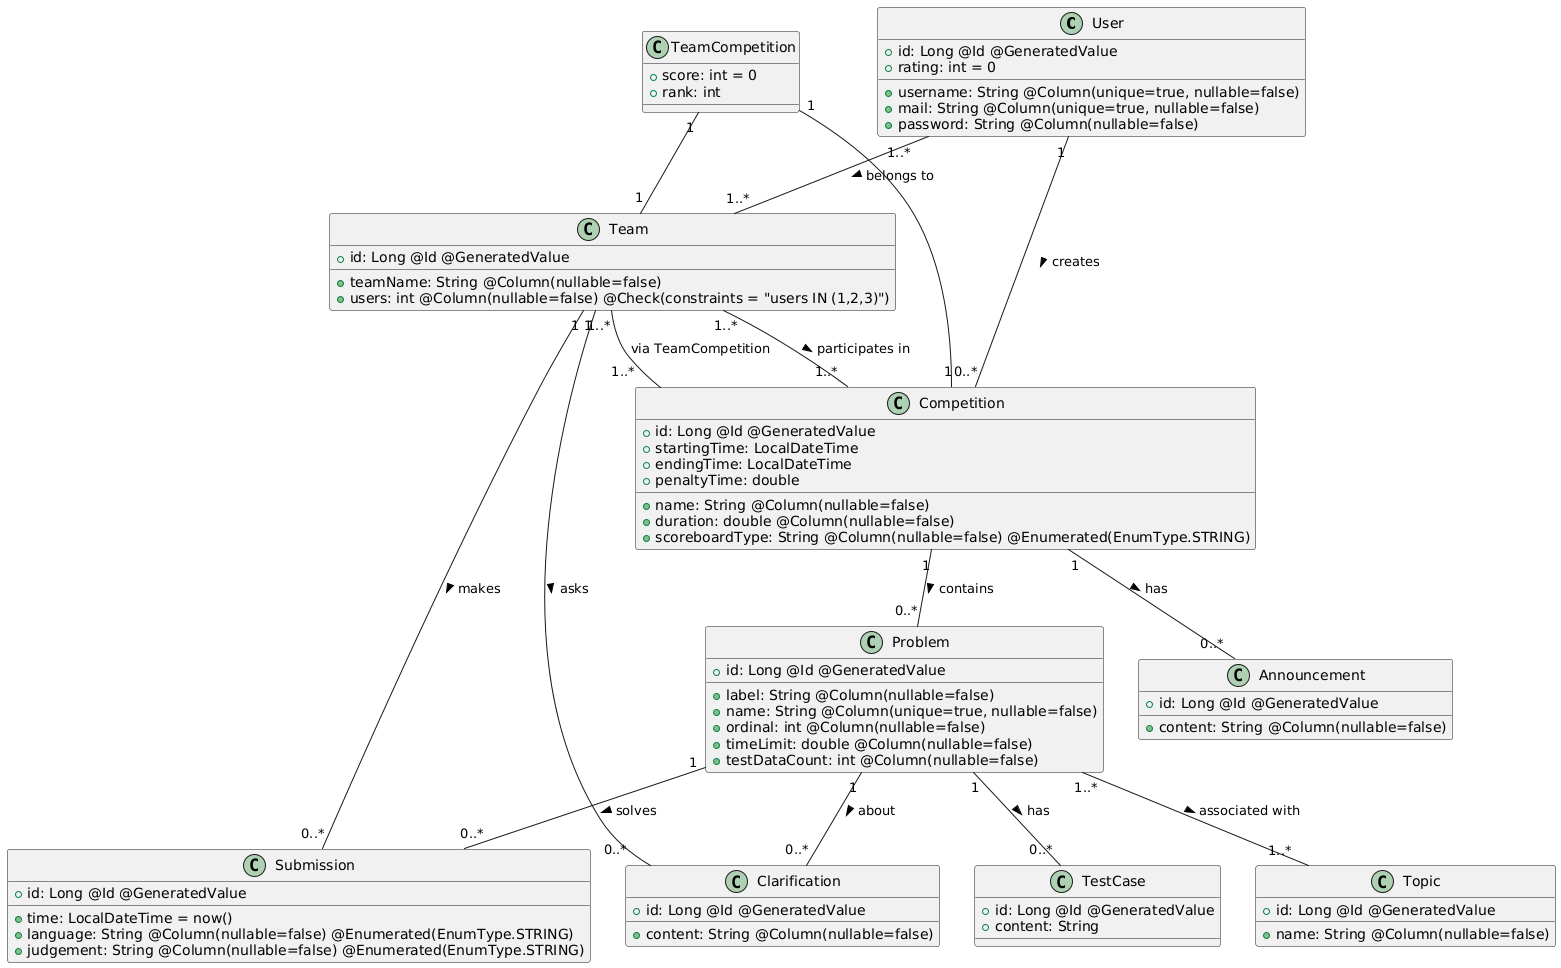

The diagram above was rendered by PlantUML. Its source (embedded in the PNG):
@startuml
' Define entities with Spring Boot annotations
class User {
    + id: Long @Id @GeneratedValue
    + username: String @Column(unique=true, nullable=false)
    + mail: String @Column(unique=true, nullable=false)
    + password: String @Column(nullable=false)
    + rating: int = 0
}

class Team {
    + id: Long @Id @GeneratedValue
    + teamName: String @Column(nullable=false)
    + users: int @Column(nullable=false) @Check(constraints = "users IN (1,2,3)")
}

class Competition {
    + id: Long @Id @GeneratedValue
    + name: String @Column(nullable=false)
    + duration: double @Column(nullable=false)
    + startingTime: LocalDateTime
    + endingTime: LocalDateTime
    + scoreboardType: String @Column(nullable=false) @Enumerated(EnumType.STRING)
    + penaltyTime: double
}

class Problem {
    + id: Long @Id @GeneratedValue
    + label: String @Column(nullable=false)
    + name: String @Column(unique=true, nullable=false)
    + ordinal: int @Column(nullable=false)
    + timeLimit: double @Column(nullable=false)
    + testDataCount: int @Column(nullable=false)
}

class TestCase {
    + id: Long @Id @GeneratedValue
    + content: String
}

class Topic {
    + id: Long @Id @GeneratedValue
    + name: String @Column(nullable=false)
}

class Submission {
    + id: Long @Id @GeneratedValue
    + time: LocalDateTime = now()
    + language: String @Column(nullable=false) @Enumerated(EnumType.STRING)
    + judgement: String @Column(nullable=false) @Enumerated(EnumType.STRING)
}

class Clarification {
    + id: Long @Id @GeneratedValue
    + content: String @Column(nullable=false)
}

class Announcement {
    + id: Long @Id @GeneratedValue
    + content: String @Column(nullable=false)
}

class TeamCompetition {
    + score: int = 0
    + rank: int
}

' Define relationships with JPA annotations
User "1" -- "0..*" Competition : creates >
User "1..*" -- "1..*" Team : belongs to >
Team "1..*" -- "1..*" Competition : participates in >
Team "1..*" -- "1..*" Competition : via TeamCompetition
TeamCompetition "1" -- "1" Team
TeamCompetition "1" -- "1" Competition
Competition "1" -- "0..*" Problem : contains >
Problem "1" -- "0..*" TestCase : has >
Problem "1..*" -- "1..*" Topic : associated with >
Team "1" -- "0..*" Submission : makes >
Problem "1" -- "0..*" Submission : solves >
Team "1" -- "0..*" Clarification : asks >
Problem "1" -- "0..*" Clarification : about >
Competition "1" -- "0..*" Announcement : has >
@enduml